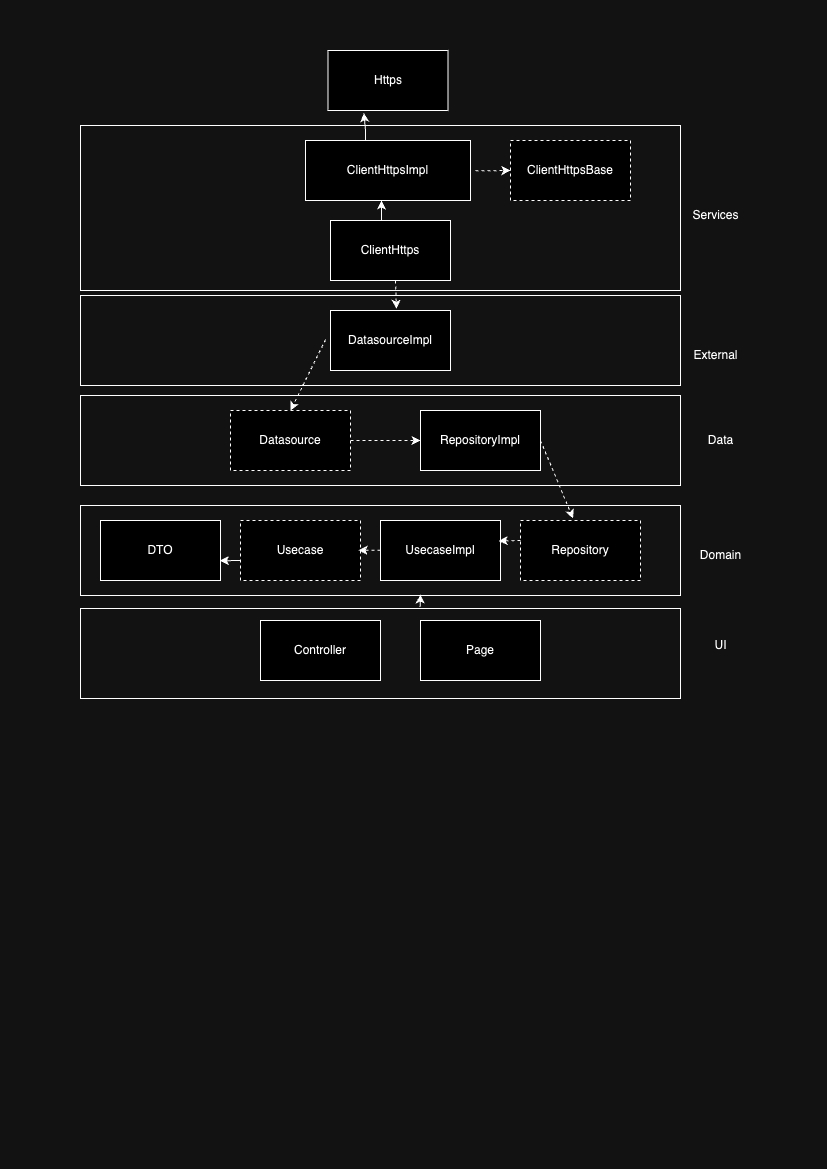

The diagram above was exported from draw.io. Its source (the exported page's mxGraphModel, read from the mxfile embedded in the PNG):
<mxGraphModel dx="1303" dy="879" grid="1" gridSize="10" guides="1" tooltips="1" connect="1" arrows="1" fold="1" page="1" pageScale="1" pageWidth="827" pageHeight="1169" math="0" shadow="0">
  <root>
    <mxCell id="0" />
    <mxCell id="1" parent="0" />
    <mxCell id="54RBowtPfmoctXXR-Io3-1" value="Https" style="rounded=0;whiteSpace=wrap;html=1;" vertex="1" parent="1">
      <mxGeometry x="327.5" y="50" width="120" height="60" as="geometry" />
    </mxCell>
    <mxCell id="54RBowtPfmoctXXR-Io3-2" value="ClientHttpsImpl" style="rounded=0;whiteSpace=wrap;html=1;" vertex="1" parent="1">
      <mxGeometry x="305" y="140" width="165" height="60" as="geometry" />
    </mxCell>
    <mxCell id="54RBowtPfmoctXXR-Io3-3" value="ClientHttps" style="rounded=0;whiteSpace=wrap;html=1;" vertex="1" parent="1">
      <mxGeometry x="330" y="220" width="120" height="60" as="geometry" />
    </mxCell>
    <mxCell id="54RBowtPfmoctXXR-Io3-4" value="ClientHttpsBase" style="rounded=0;whiteSpace=wrap;html=1;fillColor=default;strokeColor=default;dashed=1;strokeWidth=1;" vertex="1" parent="1">
      <mxGeometry x="510" y="140" width="120" height="60" as="geometry" />
    </mxCell>
    <mxCell id="54RBowtPfmoctXXR-Io3-7" value="" style="endArrow=classic;html=1;rounded=0;entryX=0.299;entryY=1.043;entryDx=0;entryDy=0;entryPerimeter=0;" edge="1" parent="1" target="54RBowtPfmoctXXR-Io3-1">
      <mxGeometry width="50" height="50" relative="1" as="geometry">
        <mxPoint x="365" y="140" as="sourcePoint" />
        <mxPoint x="390" y="100" as="targetPoint" />
        <Array as="points">
          <mxPoint x="365" y="130" />
        </Array>
      </mxGeometry>
    </mxCell>
    <mxCell id="54RBowtPfmoctXXR-Io3-10" value="" style="endArrow=classic;html=1;rounded=0;entryX=0.299;entryY=1.043;entryDx=0;entryDy=0;entryPerimeter=0;" edge="1" parent="1">
      <mxGeometry width="50" height="50" relative="1" as="geometry">
        <mxPoint x="381" y="220" as="sourcePoint" />
        <mxPoint x="381" y="200" as="targetPoint" />
      </mxGeometry>
    </mxCell>
    <mxCell id="54RBowtPfmoctXXR-Io3-11" value="" style="endArrow=classic;html=1;rounded=0;dashed=1;" edge="1" parent="1">
      <mxGeometry width="50" height="50" relative="1" as="geometry">
        <mxPoint x="475" y="170.34" as="sourcePoint" />
        <mxPoint x="510" y="170" as="targetPoint" />
      </mxGeometry>
    </mxCell>
    <mxCell id="54RBowtPfmoctXXR-Io3-12" value="DatasourceImpl" style="rounded=0;whiteSpace=wrap;html=1;" vertex="1" parent="1">
      <mxGeometry x="330" y="310" width="120" height="60" as="geometry" />
    </mxCell>
    <mxCell id="54RBowtPfmoctXXR-Io3-13" value="Datasource" style="rounded=0;whiteSpace=wrap;html=1;dashed=1;" vertex="1" parent="1">
      <mxGeometry x="230" y="410" width="120" height="60" as="geometry" />
    </mxCell>
    <mxCell id="54RBowtPfmoctXXR-Io3-14" value="RepositoryImpl" style="rounded=0;whiteSpace=wrap;html=1;" vertex="1" parent="1">
      <mxGeometry x="420" y="410" width="120" height="60" as="geometry" />
    </mxCell>
    <mxCell id="54RBowtPfmoctXXR-Io3-15" value="" style="endArrow=classic;html=1;rounded=0;dashed=1;entryX=0.5;entryY=0;entryDx=0;entryDy=0;exitX=-0.041;exitY=0.485;exitDx=0;exitDy=0;exitPerimeter=0;" edge="1" parent="1" source="54RBowtPfmoctXXR-Io3-12" target="54RBowtPfmoctXXR-Io3-13">
      <mxGeometry width="50" height="50" relative="1" as="geometry">
        <mxPoint x="290" y="350" as="sourcePoint" />
        <mxPoint x="325" y="349.65999999999997" as="targetPoint" />
      </mxGeometry>
    </mxCell>
    <mxCell id="54RBowtPfmoctXXR-Io3-16" value="Repository" style="rounded=0;whiteSpace=wrap;html=1;dashed=1;" vertex="1" parent="1">
      <mxGeometry x="520" y="520" width="120" height="60" as="geometry" />
    </mxCell>
    <mxCell id="54RBowtPfmoctXXR-Io3-17" value="UsecaseImpl" style="rounded=0;whiteSpace=wrap;html=1;" vertex="1" parent="1">
      <mxGeometry x="380" y="520" width="120" height="60" as="geometry" />
    </mxCell>
    <mxCell id="54RBowtPfmoctXXR-Io3-18" value="Usecase" style="rounded=0;whiteSpace=wrap;html=1;dashed=1;" vertex="1" parent="1">
      <mxGeometry x="240" y="520" width="120" height="60" as="geometry" />
    </mxCell>
    <mxCell id="54RBowtPfmoctXXR-Io3-19" value="DTO" style="rounded=0;whiteSpace=wrap;html=1;" vertex="1" parent="1">
      <mxGeometry x="100" y="520" width="120" height="60" as="geometry" />
    </mxCell>
    <mxCell id="54RBowtPfmoctXXR-Io3-20" value="Page" style="rounded=0;whiteSpace=wrap;html=1;" vertex="1" parent="1">
      <mxGeometry x="420" y="620" width="120" height="60" as="geometry" />
    </mxCell>
    <mxCell id="54RBowtPfmoctXXR-Io3-21" value="Controller" style="rounded=0;whiteSpace=wrap;html=1;" vertex="1" parent="1">
      <mxGeometry x="260" y="620" width="120" height="60" as="geometry" />
    </mxCell>
    <mxCell id="54RBowtPfmoctXXR-Io3-22" value="" style="endArrow=classic;html=1;rounded=0;dashed=1;entryX=0.549;entryY=-0.029;entryDx=0;entryDy=0;exitX=-0.041;exitY=0.485;exitDx=0;exitDy=0;exitPerimeter=0;entryPerimeter=0;" edge="1" parent="1" target="54RBowtPfmoctXXR-Io3-12">
      <mxGeometry width="50" height="50" relative="1" as="geometry">
        <mxPoint x="395" y="280" as="sourcePoint" />
        <mxPoint x="360" y="351" as="targetPoint" />
      </mxGeometry>
    </mxCell>
    <mxCell id="54RBowtPfmoctXXR-Io3-23" value="" style="endArrow=classic;html=1;rounded=0;dashed=1;entryX=0;entryY=0.5;entryDx=0;entryDy=0;exitX=1;exitY=0.5;exitDx=0;exitDy=0;" edge="1" parent="1" source="54RBowtPfmoctXXR-Io3-13" target="54RBowtPfmoctXXR-Io3-14">
      <mxGeometry width="50" height="50" relative="1" as="geometry">
        <mxPoint x="365" y="440" as="sourcePoint" />
        <mxPoint x="330" y="511" as="targetPoint" />
      </mxGeometry>
    </mxCell>
    <mxCell id="54RBowtPfmoctXXR-Io3-24" value="" style="endArrow=classic;html=1;rounded=0;dashed=1;entryX=0.438;entryY=-0.036;entryDx=0;entryDy=0;exitX=1;exitY=0.5;exitDx=0;exitDy=0;entryPerimeter=0;" edge="1" parent="1" source="54RBowtPfmoctXXR-Io3-14" target="54RBowtPfmoctXXR-Io3-16">
      <mxGeometry width="50" height="50" relative="1" as="geometry">
        <mxPoint x="597.5" y="430" as="sourcePoint" />
        <mxPoint x="562.5" y="501" as="targetPoint" />
      </mxGeometry>
    </mxCell>
    <mxCell id="54RBowtPfmoctXXR-Io3-25" value="" style="endArrow=classic;html=1;rounded=0;dashed=1;entryX=0.985;entryY=0.34;entryDx=0;entryDy=0;exitX=-0.041;exitY=0.485;exitDx=0;exitDy=0;exitPerimeter=0;entryPerimeter=0;" edge="1" parent="1" target="54RBowtPfmoctXXR-Io3-17">
      <mxGeometry width="50" height="50" relative="1" as="geometry">
        <mxPoint x="520" y="540" as="sourcePoint" />
        <mxPoint x="485" y="611" as="targetPoint" />
      </mxGeometry>
    </mxCell>
    <mxCell id="54RBowtPfmoctXXR-Io3-26" value="" style="endArrow=classic;html=1;rounded=0;dashed=1;entryX=0.985;entryY=0.34;entryDx=0;entryDy=0;exitX=-0.041;exitY=0.485;exitDx=0;exitDy=0;exitPerimeter=0;entryPerimeter=0;" edge="1" parent="1">
      <mxGeometry width="50" height="50" relative="1" as="geometry">
        <mxPoint x="380" y="549.8" as="sourcePoint" />
        <mxPoint x="358" y="549.8" as="targetPoint" />
      </mxGeometry>
    </mxCell>
    <mxCell id="54RBowtPfmoctXXR-Io3-30" value="" style="endArrow=classic;html=1;rounded=0;entryX=0.994;entryY=0.671;entryDx=0;entryDy=0;entryPerimeter=0;" edge="1" parent="1" target="54RBowtPfmoctXXR-Io3-19">
      <mxGeometry width="50" height="50" relative="1" as="geometry">
        <mxPoint x="240" y="560" as="sourcePoint" />
        <mxPoint x="290" y="510" as="targetPoint" />
      </mxGeometry>
    </mxCell>
    <mxCell id="54RBowtPfmoctXXR-Io3-31" value="" style="rounded=0;whiteSpace=wrap;html=1;gradientColor=none;fillColor=none;" vertex="1" parent="1">
      <mxGeometry x="80" y="295" width="600" height="90" as="geometry" />
    </mxCell>
    <mxCell id="54RBowtPfmoctXXR-Io3-33" value="" style="rounded=0;whiteSpace=wrap;html=1;gradientColor=none;fillColor=none;" vertex="1" parent="1">
      <mxGeometry x="80" y="395" width="600" height="90" as="geometry" />
    </mxCell>
    <mxCell id="54RBowtPfmoctXXR-Io3-34" value="" style="rounded=0;whiteSpace=wrap;html=1;gradientColor=none;fillColor=none;" vertex="1" parent="1">
      <mxGeometry x="80" y="505" width="600" height="90" as="geometry" />
    </mxCell>
    <mxCell id="54RBowtPfmoctXXR-Io3-35" value="" style="rounded=0;whiteSpace=wrap;html=1;gradientColor=none;fillColor=none;" vertex="1" parent="1">
      <mxGeometry x="80" y="608" width="600" height="90" as="geometry" />
    </mxCell>
    <mxCell id="54RBowtPfmoctXXR-Io3-37" value="" style="rounded=0;whiteSpace=wrap;html=1;gradientColor=none;fillColor=none;" vertex="1" parent="1">
      <mxGeometry x="80" y="125" width="600" height="165" as="geometry" />
    </mxCell>
    <mxCell id="54RBowtPfmoctXXR-Io3-38" value="Services" style="text;html=1;align=center;verticalAlign=middle;resizable=0;points=[];autosize=1;strokeColor=none;fillColor=none;" vertex="1" parent="1">
      <mxGeometry x="680" y="200" width="70" height="30" as="geometry" />
    </mxCell>
    <mxCell id="54RBowtPfmoctXXR-Io3-39" value="Data" style="text;html=1;align=center;verticalAlign=middle;resizable=0;points=[];autosize=1;strokeColor=none;fillColor=none;" vertex="1" parent="1">
      <mxGeometry x="695" y="425" width="50" height="30" as="geometry" />
    </mxCell>
    <mxCell id="54RBowtPfmoctXXR-Io3-40" value="Domain" style="text;html=1;align=center;verticalAlign=middle;resizable=0;points=[];autosize=1;strokeColor=none;fillColor=none;" vertex="1" parent="1">
      <mxGeometry x="690" y="540" width="60" height="30" as="geometry" />
    </mxCell>
    <mxCell id="54RBowtPfmoctXXR-Io3-41" value="UI" style="text;html=1;align=center;verticalAlign=middle;resizable=0;points=[];autosize=1;strokeColor=none;fillColor=none;" vertex="1" parent="1">
      <mxGeometry x="700" y="630" width="40" height="30" as="geometry" />
    </mxCell>
    <mxCell id="54RBowtPfmoctXXR-Io3-42" value="External" style="text;html=1;align=center;verticalAlign=middle;resizable=0;points=[];autosize=1;strokeColor=none;fillColor=none;" vertex="1" parent="1">
      <mxGeometry x="680" y="340" width="70" height="30" as="geometry" />
    </mxCell>
    <mxCell id="54RBowtPfmoctXXR-Io3-44" value="" style="endArrow=classic;html=1;rounded=0;exitX=0.566;exitY=-0.016;exitDx=0;exitDy=0;exitPerimeter=0;" edge="1" parent="1" source="54RBowtPfmoctXXR-Io3-35">
      <mxGeometry width="50" height="50" relative="1" as="geometry">
        <mxPoint x="380" y="640" as="sourcePoint" />
        <mxPoint x="420" y="594" as="targetPoint" />
      </mxGeometry>
    </mxCell>
  </root>
</mxGraphModel>